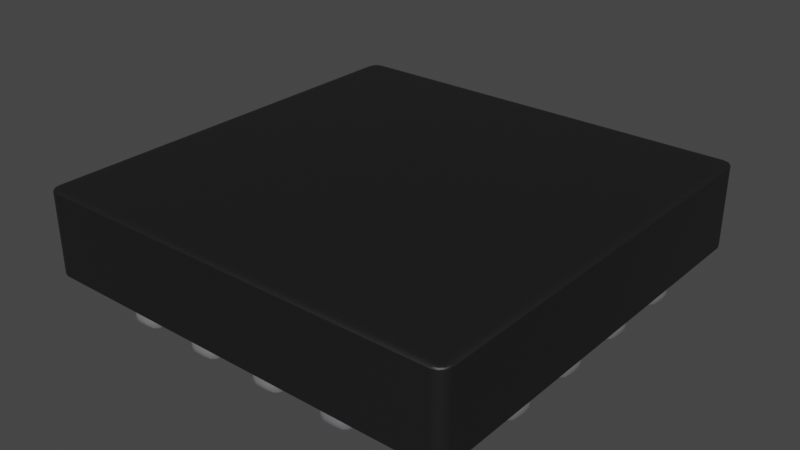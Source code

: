 # Source: UFQFPN-20_3x3mm_P0.5mm.blend  (saved by Blender 4.1.23; exported with 4.5.12 LTS)
import bpy
from mathutils import Matrix  # noqa: F401  (used for matrix-valued properties, if any)

bpy.ops.wm.read_factory_settings(use_empty=True)
scene = bpy.context.scene
scene.name = 'Scene'

# ---- collections
col_collection = bpy.data.collections.new('Collection'); scene.collection.children.link(col_collection)

# ---- materials (node trees are filled in below, after node groups)
mat_metal_pins = bpy.data.materials.new('metal_pins')
mat_metal_pins.use_transparent_shadow = False
mat_metal_pins.preview_render_type = 'CUBE'
mat_plastic_matte_black = bpy.data.materials.new('plastic_matte_black')
mat_plastic_matte_black.use_transparent_shadow = False
mat_plastic_matte_black.preview_render_type = 'CUBE'

# ---- node groups
ng_auto_smooth = bpy.data.node_groups.new('Auto Smooth', 'GeometryNodeTree')
_s = ng_auto_smooth.interface.new_socket(name='Geometry', in_out='OUTPUT', socket_type='NodeSocketGeometry')
_s = ng_auto_smooth.interface.new_socket(name='Geometry', in_out='INPUT', socket_type='NodeSocketGeometry')
_s = ng_auto_smooth.interface.new_socket(name='Angle', in_out='INPUT', socket_type='NodeSocketFloat')
_s.subtype = 'ANGLE'
_s.min_value = 0.0
_s.max_value = 3.142
ng_auto_smooth.is_modifier = True
_N = ng_auto_smooth.nodes; _L = ng_auto_smooth.links
n0 = _N.new('NodeGroupOutput'); n0.name = 'Group Output'; n0.location = (480, -100)
n1 = _N.new('NodeGroupInput'); n1.name = 'Group Input'; n1.location = (-420, -300)
n2 = _N.new('NodeGroupInput'); n2.name = 'Group Input.001'; n2.location = (-60, -100)
n3 = _N.new('GeometryNodeSetShadeSmooth'); n3.name = 'Set Shade Smooth'; n3.location = (120, -100)
n3.domain = 'EDGE'
n4 = _N.new('GeometryNodeSetShadeSmooth'); n4.name = 'Set Shade Smooth.001'; n4.location = (300, -100)
n5 = _N.new('GeometryNodeInputMeshEdgeAngle'); n5.name = 'Edge Angle'; n5.location = (-420, -220)
n6 = _N.new('GeometryNodeInputEdgeSmooth'); n6.name = 'Is Edge Smooth'; n6.location = (-60, -160)
n7 = _N.new('GeometryNodeInputShadeSmooth'); n7.name = 'Is Face Smooth'; n7.location = (-240, -340)
n8 = _N.new('FunctionNodeBooleanMath'); n8.name = 'Boolean Math'; n8.location = (-60, -220)
n9 = _N.new('FunctionNodeCompare'); n9.name = 'Compare'; n9.location = (-240, -180)
n9.operation = 'LESS_EQUAL'
_L.new(n5.outputs[0], n9.inputs[0])
_L.new(n4.outputs[0], n0.inputs[0])
_L.new(n1.outputs[1], n9.inputs[1])
_L.new(n9.outputs[0], n8.inputs[0])
_L.new(n7.outputs[0], n8.inputs[1])
_L.new(n2.outputs[0], n3.inputs[0])
_L.new(n6.outputs[0], n3.inputs[1])
_L.new(n3.outputs[0], n4.inputs[0])
_L.new(n8.outputs[0], n3.inputs[2])
n0.is_active_output = True

# ---- material node trees
mat_metal_pins.use_nodes = True; mat_metal_pins.node_tree.nodes.clear()
_N = mat_metal_pins.node_tree.nodes; _L = mat_metal_pins.node_tree.links
n0 = _N.new('ShaderNodeMapping'); n0.name = 'Mapping'; n0.location = (-1447, -91)
n0.inputs[3].default_value = (4.8, 1.2, 1.1)
n1 = _N.new('ShaderNodeBsdfPrincipled'); n1.name = 'Principled BSDF'; n1.location = (-560, 254)
n1.distribution = 'GGX'
n1.subsurface_method = 'BURLEY'
n1.inputs[1].default_value = 0.7818
n1.inputs[2].default_value = 0.2886
n1.inputs[3].default_value = 1.45
n1.inputs[13].default_value = 0.0
n1.inputs[27].default_value = (0.0, 0.0, 0.0, 1.0)
n1.inputs[28].default_value = 1.0
n2 = _N.new('ShaderNodeOutputMaterial'); n2.name = 'Material Output.002'; n2.location = (-205, 253)
n2.width = 213
n3 = _N.new('ShaderNodeTexNoise'); n3.name = 'Noise Texture.002'; n3.location = (-1228, -73)
n3.inputs[2].default_value = 0.1
n3.inputs[3].default_value = 7.0
n3.inputs[4].default_value = 0.6
n3.inputs[8].default_value = 0.4
n4 = _N.new('ShaderNodeTexCoord'); n4.name = 'Texture Coordinate'; n4.location = (-1636, -116)
n5 = _N.new('ShaderNodeMix'); n5.name = 'Mix.001'; n5.location = (-921, 45)
n5.data_type = 'RGBA'
n5.inputs[6].default_value = (0.9398, 0.9547, 1.0, 1.0)
n5.inputs[7].default_value = (0.13, 0.1259, 0.1359, 1.0)
n6 = _N.new('ShaderNodeBump'); n6.name = 'Bump.001'; n6.location = (-1001, -227)
n6.inputs[0].default_value = 0.05
n6.inputs[1].default_value = 0.01
n6.inputs[2].default_value = 1.0
_L.new(n1.outputs[0], n2.inputs[0])
_L.new(n3.outputs[0], n6.inputs[3])
_L.new(n0.outputs[0], n3.inputs[0])
_L.new(n3.outputs[0], n5.inputs[0])
_L.new(n4.outputs[3], n0.inputs[0])
_L.new(n5.outputs[2], n1.inputs[0])
_L.new(n6.outputs[0], n1.inputs[5])
n2.is_active_output = True
mat_plastic_matte_black.use_nodes = True; mat_plastic_matte_black.node_tree.nodes.clear()
_N = mat_plastic_matte_black.node_tree.nodes; _L = mat_plastic_matte_black.node_tree.links
n0 = _N.new('ShaderNodeOutputMaterial'); n0.name = 'Material Output'; n0.location = (463, 300)
n1 = _N.new('ShaderNodeBsdfPrincipled'); n1.name = 'Principled BSDF'; n1.location = (173, 300)
n1.distribution = 'GGX'
n1.subsurface_method = 'BURLEY'
n1.inputs[1].default_value = 0.06818
n1.inputs[2].default_value = 0.5182
n1.inputs[3].default_value = 1.45
n1.inputs[13].default_value = 0.6432
n1.inputs[20].default_value = 0.1027
n1.inputs[27].default_value = (0.0, 0.0, 0.0, 1.0)
n1.inputs[28].default_value = 1.0
n2 = _N.new('ShaderNodeTexCoord'); n2.name = 'Texture Coordinate'; n2.location = (-1001, 105)
n3 = _N.new('ShaderNodeBump'); n3.name = 'Bump'; n3.location = (-135, -86)
n3.inputs[0].default_value = 0.1
n3.inputs[1].default_value = 0.4
n3.inputs[2].default_value = 1.0
n4 = _N.new('ShaderNodeMapping'); n4.name = 'Mapping'; n4.location = (-755, 143)
n4.inputs[3].default_value = (2.0, 2.0, 2.0)
n5 = _N.new('ShaderNodeValToRGB'); n5.name = 'ColorRamp'; n5.location = (-147, 213)
while len(n5.color_ramp.elements) > 1: n5.color_ramp.elements.remove(n5.color_ramp.elements[-1])
n5.color_ramp.elements[0].position = 0.0; n5.color_ramp.elements[0].color = (0.005014, 0.005014, 0.005014, 1.0)
_e = n5.color_ramp.elements.new(0.9955); _e.color = (0.01269, 0.01269, 0.01269, 1.0)
n6 = _N.new('ShaderNodeTexNoise'); n6.name = 'Noise Texture'; n6.location = (-455, 203)
n6.inputs[2].default_value = 200.0
n6.inputs[3].default_value = 5.6
n6.inputs[4].default_value = 0.5208
_L.new(n1.outputs[0], n0.inputs[0])
_L.new(n6.outputs[0], n5.inputs[0])
_L.new(n5.outputs[0], n1.inputs[0])
_L.new(n2.outputs[2], n4.inputs[0])
_L.new(n4.outputs[0], n6.inputs[0])
_L.new(n6.outputs[0], n3.inputs[3])
_L.new(n3.outputs[0], n1.inputs[5])
n0.is_active_output = True

# ---- world
world_world = bpy.data.worlds.new('World'); scene.world = world_world
world_world.use_nodes = True; world_world.node_tree.nodes.clear()
_N = world_world.node_tree.nodes; _L = world_world.node_tree.links
n0 = _N.new('ShaderNodeOutputWorld'); n0.name = 'World Output'; n0.location = (300, 300)
n1 = _N.new('ShaderNodeBackground'); n1.name = 'Background'; n1.location = (10, 300)
n1.inputs[0].default_value = (0.05088, 0.05088, 0.05088, 1.0)
_L.new(n1.outputs[0], n0.inputs[0])
n0.is_active_output = True
world_world.color = (0.05088, 0.05088, 0.05088)
world_world.use_sun_shadow = False
world_world.sun_shadow_jitter_overblur = 0.0

# ---- meshes
me_shape_9_indexedfaceset_002 = bpy.data.meshes.new('SHAPE_9_IndexedFaceSet.002')
me_shape_9_indexedfaceset_002.from_pydata([(2.965, 0.9154, 0.2056), (2.965, 2.097, 0.2056), (2.965, 2.097, -0.03063), (1.784, 2.097, -0.03063), (1.784, 0.9154, -0.03063), (2.965, 0.9154, -0.03063), (1.784, 0.9154, 0.2056), (1.784, 2.097, 0.2056), (1.93, 1.95, -0.03063), (1.93, 2.058, -0.07), (1.823, 2.058, -0.07), (1.823, 1.95, -0.07), (1.93, 1.95, -0.07), (1.823, 1.95, -0.03063), (1.823, 2.058, -0.03063), (1.93, 2.058, -0.03063), (1.95, 1.757, -0.07), (1.95, 1.845, -0.07), (1.95, 1.845, -0.03063), (1.795, 1.757, -0.07), (1.795, 1.757, -0.03063), (1.795, 1.845, -0.07), (1.795, 1.845, -0.03063), (1.95, 1.757, -0.03063), (1.795, 1.56, -0.07), (1.795, 1.56, -0.03063), (1.795, 1.648, -0.07), (1.795, 1.648, -0.03063), (1.95, 1.56, -0.07), (1.95, 1.56, -0.03063), (1.95, 1.648, -0.07), (1.95, 1.648, -0.03063), (1.795, 1.452, -0.03063), (1.95, 1.452, -0.07), (1.95, 1.452, -0.03063), (1.795, 1.363, -0.03063), (1.95, 1.363, -0.03063), (1.795, 1.452, -0.07), (1.795, 1.363, -0.07), (1.95, 1.363, -0.07), (1.795, 1.255, -0.07), (1.95, 1.167, -0.07), (1.95, 1.167, -0.03063), (1.95, 1.255, -0.03063), (1.795, 1.167, -0.03063), (1.795, 1.167, -0.07), (1.95, 1.255, -0.07), (1.795, 1.255, -0.03063), (1.823, 0.9544, -0.07), (1.823, 0.9544, -0.03063), (1.823, 1.061, -0.07), (1.93, 1.061, -0.07), (1.93, 1.061, -0.03063), (1.93, 0.9544, -0.07), (1.823, 1.061, -0.03063), (1.93, 0.9544, -0.03063), (2.035, 0.9264, -0.03063), (2.123, 0.9264, -0.07), (2.123, 1.082, -0.03063), (2.123, 0.9264, -0.03063), (2.035, 1.082, -0.03063), (2.035, 0.9264, -0.07), (2.035, 1.082, -0.07), (2.123, 1.082, -0.07), (2.232, 0.9264, -0.07), (2.232, 0.9264, -0.03063), (2.32, 1.082, -0.07), (2.32, 1.082, -0.03063), (2.32, 0.9264, -0.07), (2.232, 1.082, -0.07), (2.232, 1.082, -0.03063), (2.32, 0.9264, -0.03063), (2.429, 1.082, -0.03063), (2.517, 1.082, -0.07), (2.429, 0.9264, -0.07), (2.517, 0.9264, -0.07), (2.429, 0.9264, -0.03063), (2.517, 0.9264, -0.03063), (2.429, 1.082, -0.07), (2.517, 1.082, -0.03063), (2.626, 1.082, -0.07), (2.626, 1.082, -0.03063), (2.714, 1.082, -0.07), (2.714, 1.082, -0.03063), (2.626, 0.9264, -0.07), (2.714, 0.9264, -0.07), (2.626, 0.9264, -0.03063), (2.714, 0.9264, -0.03063), (2.819, 0.9544, -0.07), (2.819, 1.061, -0.03063), (2.926, 1.061, -0.07), (2.926, 0.9544, -0.07), (2.926, 0.9544, -0.03063), (2.926, 1.061, -0.03063), (2.819, 1.061, -0.07), (2.819, 0.9544, -0.03063), (2.954, 1.255, -0.07), (2.954, 1.167, -0.03063), (2.799, 1.255, -0.07), (2.799, 1.167, -0.07), (2.954, 1.167, -0.07), (2.799, 1.167, -0.03063), (2.799, 1.255, -0.03063), (2.954, 1.255, -0.03063), (2.954, 1.363, -0.03063), (2.954, 1.452, -0.07), (2.799, 1.363, -0.07), (2.954, 1.363, -0.07), (2.799, 1.452, -0.03063), (2.954, 1.452, -0.03063), (2.799, 1.452, -0.07), (2.799, 1.363, -0.03063), (2.799, 1.56, -0.07), (2.799, 1.56, -0.03063), (2.799, 1.648, -0.07), (2.799, 1.648, -0.03063), (2.954, 1.648, -0.03063), (2.954, 1.56, -0.07), (2.954, 1.56, -0.03063), (2.954, 1.648, -0.07), (2.799, 1.757, -0.07), (2.954, 1.757, -0.03063), (2.954, 1.845, -0.03063), (2.799, 1.845, -0.07), (2.954, 1.757, -0.07), (2.954, 1.845, -0.07), (2.799, 1.757, -0.03063), (2.799, 1.845, -0.03063), (2.819, 1.95, -0.03063), (2.926, 1.95, -0.03063), (2.926, 2.058, -0.03063), (2.819, 1.95, -0.07), (2.926, 1.95, -0.07), (2.819, 2.058, -0.07), (2.926, 2.058, -0.07), (2.819, 2.058, -0.03063), (2.626, 1.93, -0.07), (2.626, 2.085, -0.07), (2.626, 2.085, -0.03063), (2.714, 1.93, -0.07), (2.714, 2.085, -0.07), (2.626, 1.93, -0.03063), (2.714, 1.93, -0.03063), (2.714, 2.085, -0.03063), (2.517, 1.93, -0.07), (2.517, 1.93, -0.03063), (2.429, 2.085, -0.07), (2.517, 2.085, -0.07), (2.429, 2.085, -0.03063), (2.517, 2.085, -0.03063), (2.429, 1.93, -0.07), (2.429, 1.93, -0.03063), (2.232, 2.085, -0.07), (2.32, 1.93, -0.07), (2.32, 1.93, -0.03063), (2.32, 2.085, -0.07), (2.232, 1.93, -0.07), (2.32, 2.085, -0.03063), (2.232, 1.93, -0.03063), (2.232, 2.085, -0.03063), (2.035, 2.085, -0.07), (2.123, 2.085, -0.07), (2.123, 2.085, -0.03063), (2.035, 1.93, -0.07), (2.123, 1.93, -0.07), (2.035, 1.93, -0.03063), (2.035, 2.085, -0.03063), (2.123, 1.93, -0.03063), (2.107, 1.774, -0.07), (2.642, 1.774, -0.07), (2.107, 1.238, -0.07), (2.642, 1.238, -0.07), (2.642, 1.774, -0.03063), (2.107, 1.238, -0.03063), (2.107, 1.774, -0.03063), (2.642, 1.238, -0.03063)], [], [(8, 11, 12), (8, 13, 11), (5, 6, 4), (5, 0, 6), (2, 0, 5), (2, 1, 0), (3, 1, 2), (3, 7, 1), (4, 7, 3), (4, 6, 7), (2, 5, 4), (2, 4, 3), (1, 6, 0), (1, 7, 6), (13, 10, 11), (13, 14, 10), (8, 12, 9), (8, 9, 15), (15, 9, 10), (15, 10, 14), (9, 11, 10), (9, 12, 11), (15, 14, 13), (15, 13, 8), (20, 21, 19), (20, 22, 21), (23, 16, 17), (23, 17, 18), (23, 19, 16), (23, 20, 19), (18, 17, 21), (18, 21, 22), (17, 19, 21), (17, 16, 19), (18, 22, 20), (18, 20, 23), (25, 26, 24), (25, 27, 26), (29, 28, 30), (29, 30, 31), (29, 24, 28), (29, 25, 24), (31, 30, 26), (31, 26, 27), (30, 24, 26), (30, 28, 24), (31, 27, 25), (31, 25, 29), (35, 37, 38), (35, 32, 37), (36, 39, 33), (36, 33, 34), (36, 38, 39), (36, 35, 38), (34, 33, 37), (34, 37, 32), (33, 38, 37), (33, 39, 38), (34, 32, 35), (34, 35, 36), (44, 40, 45), (44, 47, 40), (42, 41, 46), (42, 46, 43), (42, 45, 41), (42, 44, 45), (43, 46, 40), (43, 40, 47), (46, 45, 40), (46, 41, 45), (43, 47, 44), (43, 44, 42), (49, 50, 48), (49, 54, 50), (55, 53, 51), (55, 51, 52), (55, 48, 53), (55, 49, 48), (52, 51, 50), (52, 50, 54), (51, 48, 50), (51, 53, 48), (52, 54, 49), (52, 49, 55), (56, 62, 61), (56, 60, 62), (59, 57, 63), (59, 63, 58), (59, 61, 57), (59, 56, 61), (58, 63, 62), (58, 62, 60), (63, 61, 62), (63, 57, 61), (58, 60, 56), (58, 56, 59), (65, 69, 64), (65, 70, 69), (71, 68, 66), (71, 66, 67), (71, 64, 68), (71, 65, 64), (67, 66, 69), (67, 69, 70), (66, 64, 69), (66, 68, 64), (67, 70, 65), (67, 65, 71), (76, 78, 74), (76, 72, 78), (77, 75, 73), (77, 73, 79), (77, 74, 75), (77, 76, 74), (79, 73, 78), (79, 78, 72), (73, 74, 78), (73, 75, 74), (79, 72, 76), (79, 76, 77), (86, 80, 84), (86, 81, 80), (87, 85, 82), (87, 82, 83), (87, 84, 85), (87, 86, 84), (83, 82, 80), (83, 80, 81), (82, 84, 80), (82, 85, 84), (83, 81, 86), (83, 86, 87), (95, 94, 88), (95, 89, 94), (92, 91, 90), (92, 90, 93), (92, 88, 91), (92, 95, 88), (93, 90, 94), (93, 94, 89), (90, 88, 94), (90, 91, 88), (93, 89, 95), (93, 95, 92), (101, 98, 99), (101, 102, 98), (97, 100, 96), (97, 96, 103), (97, 99, 100), (97, 101, 99), (103, 96, 98), (103, 98, 102), (96, 99, 98), (96, 100, 99), (103, 102, 101), (103, 101, 97), (111, 110, 106), (111, 108, 110), (104, 107, 105), (104, 105, 109), (104, 106, 107), (104, 111, 106), (109, 105, 110), (109, 110, 108), (105, 106, 110), (105, 107, 106), (109, 108, 111), (109, 111, 104), (113, 114, 112), (113, 115, 114), (118, 117, 119), (118, 119, 116), (118, 112, 117), (118, 113, 112), (116, 119, 114), (116, 114, 115), (119, 112, 114), (119, 117, 112), (116, 115, 113), (116, 113, 118), (126, 123, 120), (126, 127, 123), (121, 124, 125), (121, 125, 122), (121, 120, 124), (121, 126, 120), (122, 125, 123), (122, 123, 127), (125, 120, 123), (125, 124, 120), (122, 127, 126), (122, 126, 121), (128, 133, 131), (128, 135, 133), (129, 132, 134), (129, 134, 130), (129, 131, 132), (129, 128, 131), (130, 134, 133), (130, 133, 135), (134, 131, 133), (134, 132, 131), (130, 135, 128), (130, 128, 129), (141, 137, 136), (141, 138, 137), (142, 139, 140), (142, 140, 143), (142, 136, 139), (142, 141, 136), (143, 140, 137), (143, 137, 138), (140, 136, 137), (140, 139, 136), (143, 138, 141), (143, 141, 142), (151, 146, 150), (151, 148, 146), (145, 144, 147), (145, 147, 149), (145, 150, 144), (145, 151, 150), (149, 147, 146), (149, 146, 148), (147, 150, 146), (147, 144, 150), (149, 148, 151), (149, 151, 145), (158, 152, 156), (158, 159, 152), (154, 153, 155), (154, 155, 157), (154, 156, 153), (154, 158, 156), (157, 155, 152), (157, 152, 159), (155, 156, 152), (155, 153, 156), (157, 159, 158), (157, 158, 154), (165, 160, 163), (165, 166, 160), (167, 164, 161), (167, 161, 162), (167, 163, 164), (167, 165, 163), (162, 161, 160), (162, 160, 166), (161, 163, 160), (161, 164, 163), (162, 166, 165), (162, 165, 167), (173, 168, 170), (173, 174, 168), (175, 171, 169), (175, 169, 172), (175, 170, 171), (175, 173, 170), (172, 169, 168), (172, 168, 174), (169, 170, 168), (169, 171, 170), (172, 174, 173), (172, 173, 175)])
me_shape_9_indexedfaceset_002.polygons.foreach_set('use_smooth', [True] * 264)
me_shape_9_indexedfaceset_002.polygons.foreach_set('material_index', [0, 0, 1, 1, 1, 1, 1, 1, 1, 1, 1, 1, 1, 1, 0, 0, 0, 0, 0, 0, 0, 0, 0, 0, 0, 0, 0, 0, 0, 0, 0, 0, 0, 0, 0, 0, 0, 0, 0, 0, 0, 0, 0, 0, 0, 0, 0, 0, 0, 0, 0, 0, 0, 0, 0, 0, 0, 0, 0, 0, 0, 0, 0, 0, 0, 0, 0, 0, 0, 0, 0, 0, 0, 0, 0, 0, 0, 0, 0, 0, 0, 0, 0, 0, 0, 0, 0, 0, 0, 0, 0, 0, 0, 0, 0, 0, 0, 0, 0, 0, 0, 0, 0, 0, 0, 0, 0, 0, 0, 0, 0, 0, 0, 0, 0, 0, 0, 0, 0, 0, 0, 0, 0, 0, 0, 0, 0, 0, 0, 0, 0, 0, 0, 0, 0, 0, 0, 0, 0, 0, 0, 0, 0, 0, 0, 0, 0, 0, 0, 0, 0, 0, 0, 0, 0, 0, 0, 0, 0, 0, 0, 0, 0, 0, 0, 0, 0, 0, 0, 0, 0, 0, 0, 0, 0, 0, 0, 0, 0, 0, 0, 0, 0, 0, 0, 0, 0, 0, 0, 0, 0, 0, 0, 0, 0, 0, 0, 0, 0, 0, 0, 0, 0, 0, 0, 0, 0, 0, 0, 0, 0, 0, 0, 0, 0, 0, 0, 0, 0, 0, 0, 0, 0, 0, 0, 0, 0, 0, 0, 0, 0, 0, 0, 0, 0, 0, 0, 0, 0, 0, 0, 0, 0, 0, 0, 0, 0, 0, 0, 0, 0, 0, 0, 0, 0, 0, 0, 0, 0, 0, 0, 0, 0, 0])
_uv = me_shape_9_indexedfaceset_002.uv_layers.new(name='UVMap')
_uv.uv.foreach_set('vector', [1.0, 1.0, 0.0, 0.0, 1.0, 0.0, 1.0, 1.0, 0.0, 1.0, 0.0, 0.0, 1.0, 0.0, 0.0, 1.0, 0.0, 0.0, 1.0, 0.0, 1.0, 1.0, 0.0, 1.0, 1.0, 0.0, 0.0, 1.0, 0.0, 0.0, 1.0, 0.0, 1.0, 1.0, 0.0, 1.0, 0.0, 0.0, 1.0, 1.0, 1.0, 0.0, 0.0, 0.0, 0.0, 1.0, 1.0, 1.0, 0.0, 0.0, 1.0, 1.0, 1.0, 0.0, 0.0, 0.0, 0.0, 1.0, 1.0, 1.0, 1.0, 1.0, 1.0, 0.0, 0.0, 0.0, 1.0, 1.0, 0.0, 0.0, 0.0, 1.0, 1.0, 1.0, 0.0, 0.0, 1.0, 0.0, 1.0, 1.0, 0.0, 1.0, 0.0, 0.0, 0.0, 1.0, 1.0, 0.0, 0.0, 0.0, 0.0, 1.0, 1.0, 1.0, 1.0, 0.0, 0.0, 1.0, 0.0, 0.0, 1.0, 0.0, 0.0, 1.0, 1.0, 0.0, 1.0, 1.0, 1.0, 1.0, 1.0, 0.0, 0.0, 0.0, 1.0, 1.0, 0.0, 0.0, 0.0, 1.0, 1.0, 1.0, 0.0, 0.0, 0.0, 1.0, 1.0, 1.0, 1.0, 0.0, 0.0, 0.0, 1.0, 1.0, 0.0, 1.0, 0.0, 0.0, 1.0, 1.0, 0.0, 0.0, 1.0, 0.0, 0.0, 1.0, 1.0, 0.0, 0.0, 0.0, 0.0, 1.0, 1.0, 1.0, 1.0, 0.0, 0.0, 1.0, 0.0, 0.0, 1.0, 0.0, 0.0, 1.0, 1.0, 0.0, 1.0, 1.0, 1.0, 1.0, 0.0, 0.0, 1.0, 0.0, 1.0, 1.0, 0.0, 1.0, 0.0, 0.0, 1.0, 1.0, 1.0, 0.0, 0.0, 0.0, 1.0, 1.0, 0.0, 0.0, 0.0, 1.0, 1.0, 1.0, 0.0, 0.0, 0.0, 1.0, 1.0, 1.0, 1.0, 0.0, 0.0, 0.0, 1.0, 1.0, 0.0, 1.0, 0.0, 0.0, 1.0, 1.0, 0.0, 0.0, 1.0, 0.0, 0.0, 1.0, 1.0, 0.0, 0.0, 0.0, 0.0, 1.0, 1.0, 1.0, 1.0, 0.0, 0.0, 1.0, 0.0, 0.0, 1.0, 0.0, 0.0, 1.0, 1.0, 0.0, 1.0, 1.0, 1.0, 1.0, 0.0, 0.0, 1.0, 0.0, 1.0, 1.0, 0.0, 1.0, 0.0, 0.0, 1.0, 1.0, 1.0, 0.0, 0.0, 0.0, 1.0, 1.0, 0.0, 0.0, 0.0, 1.0, 1.0, 1.0, 0.0, 0.0, 0.0, 1.0, 1.0, 1.0, 1.0, 0.0, 0.0, 0.0, 1.0, 1.0, 0.0, 1.0, 0.0, 0.0, 1.0, 1.0, 0.0, 0.0, 1.0, 0.0, 0.0, 1.0, 1.0, 0.0, 0.0, 0.0, 0.0, 1.0, 1.0, 1.0, 1.0, 0.0, 0.0, 1.0, 0.0, 0.0, 1.0, 0.0, 0.0, 1.0, 1.0, 0.0, 1.0, 1.0, 1.0, 1.0, 0.0, 0.0, 1.0, 0.0, 1.0, 1.0, 0.0, 1.0, 0.0, 0.0, 1.0, 1.0, 1.0, 0.0, 0.0, 0.0, 1.0, 1.0, 0.0, 0.0, 0.0, 1.0, 1.0, 1.0, 0.0, 0.0, 0.0, 1.0, 1.0, 1.0, 1.0, 0.0, 0.0, 0.0, 1.0, 1.0, 0.0, 1.0, 0.0, 0.0, 1.0, 1.0, 0.0, 0.0, 1.0, 0.0, 0.0, 1.0, 1.0, 0.0, 0.0, 0.0, 0.0, 1.0, 1.0, 1.0, 1.0, 0.0, 0.0, 1.0, 0.0, 0.0, 1.0, 0.0, 0.0, 1.0, 1.0, 0.0, 1.0, 1.0, 1.0, 1.0, 0.0, 0.0, 1.0, 0.0, 1.0, 1.0, 0.0, 1.0, 0.0, 0.0, 1.0, 1.0, 1.0, 0.0, 0.0, 0.0, 1.0, 1.0, 0.0, 0.0, 0.0, 1.0, 1.0, 1.0, 0.0, 0.0, 0.0, 1.0, 1.0, 1.0, 1.0, 0.0, 0.0, 0.0, 1.0, 1.0, 0.0, 1.0, 0.0, 0.0, 1.0, 1.0, 0.0, 0.0, 1.0, 0.0, 0.0, 1.0, 1.0, 0.0, 0.0, 0.0, 0.0, 1.0, 1.0, 1.0, 1.0, 0.0, 0.0, 1.0, 0.0, 0.0, 1.0, 0.0, 0.0, 1.0, 1.0, 0.0, 1.0, 1.0, 1.0, 1.0, 0.0, 0.0, 1.0, 0.0, 1.0, 1.0, 0.0, 1.0, 0.0, 0.0, 1.0, 1.0, 1.0, 0.0, 0.0, 0.0, 1.0, 1.0, 0.0, 0.0, 0.0, 1.0, 1.0, 1.0, 0.0, 0.0, 0.0, 1.0, 1.0, 1.0, 1.0, 0.0, 0.0, 0.0, 1.0, 1.0, 0.0, 1.0, 0.0, 0.0, 1.0, 1.0, 0.0, 0.0, 1.0, 0.0, 0.0, 1.0, 1.0, 0.0, 0.0, 0.0, 0.0, 1.0, 1.0, 1.0, 1.0, 0.0, 0.0, 1.0, 0.0, 0.0, 1.0, 0.0, 0.0, 1.0, 1.0, 0.0, 1.0, 1.0, 1.0, 1.0, 0.0, 0.0, 1.0, 0.0, 1.0, 1.0, 0.0, 1.0, 0.0, 0.0, 1.0, 1.0, 1.0, 0.0, 0.0, 0.0, 1.0, 1.0, 0.0, 0.0, 0.0, 1.0, 1.0, 1.0, 0.0, 0.0, 1.0, 0.0, 1.0, 1.0, 0.0, 1.0, 0.0, 0.0, 1.0, 1.0, 1.0, 0.0, 0.0, 0.0, 1.0, 1.0, 0.0, 0.0, 0.0, 1.0, 0.0, 1.0, 1.0, 0.0, 0.0, 0.0, 0.0, 1.0, 1.0, 1.0, 1.0, 0.0, 0.0, 1.0, 0.0, 0.0, 1.0, 0.0, 0.0, 1.0, 1.0, 0.0, 1.0, 1.0, 1.0, 1.0, 0.0, 0.0, 1.0, 0.0, 1.0, 1.0, 0.0, 1.0, 0.0, 0.0, 1.0, 1.0, 1.0, 0.0, 0.0, 0.0, 1.0, 1.0, 0.0, 0.0, 0.0, 1.0, 1.0, 1.0, 0.0, 0.0, 1.0, 0.0, 1.0, 1.0, 0.0, 1.0, 0.0, 0.0, 1.0, 1.0, 1.0, 0.0, 0.0, 0.0, 1.0, 1.0, 0.0, 0.0, 0.0, 1.0, 0.0, 1.0, 1.0, 0.0, 0.0, 0.0, 0.0, 1.0, 1.0, 1.0, 1.0, 0.0, 0.0, 1.0, 0.0, 0.0, 1.0, 0.0, 0.0, 1.0, 1.0, 0.0, 1.0, 1.0, 1.0, 1.0, 0.0, 0.0, 1.0, 0.0, 1.0, 1.0, 0.0, 1.0, 0.0, 0.0, 1.0, 1.0, 1.0, 0.0, 0.0, 0.0, 1.0, 1.0, 0.0, 0.0, 0.0, 1.0, 1.0, 1.0, 0.0, 0.0, 1.0, 0.0, 1.0, 1.0, 0.0, 1.0, 0.0, 0.0, 1.0, 1.0, 1.0, 0.0, 0.0, 0.0, 1.0, 1.0, 0.0, 0.0, 0.0, 1.0, 0.0, 1.0, 1.0, 0.0, 0.0, 0.0, 0.0, 1.0, 1.0, 1.0, 1.0, 0.0, 0.0, 1.0, 0.0, 0.0, 1.0, 0.0, 0.0, 1.0, 1.0, 0.0, 1.0, 1.0, 1.0, 1.0, 0.0, 0.0, 1.0, 0.0, 1.0, 1.0, 0.0, 1.0, 0.0, 0.0, 1.0, 1.0, 1.0, 0.0, 0.0, 0.0, 1.0, 1.0, 0.0, 0.0, 0.0, 1.0, 1.0, 1.0, 0.0, 0.0, 1.0, 0.0, 1.0, 1.0, 0.0, 1.0, 0.0, 0.0, 1.0, 1.0, 1.0, 0.0, 0.0, 0.0, 1.0, 1.0, 0.0, 0.0, 0.0, 1.0, 0.0, 1.0, 1.0, 0.0, 0.0, 0.0, 0.0, 1.0, 1.0, 1.0, 1.0, 0.0, 0.0, 1.0, 0.0, 0.0, 1.0, 0.0, 0.0, 1.0, 1.0, 0.0, 1.0, 1.0, 1.0, 1.0, 0.0, 0.0, 1.0, 0.0, 1.0, 1.0, 0.0, 1.0, 0.0, 0.0, 1.0, 1.0, 1.0, 0.0, 0.0, 0.0, 1.0, 1.0, 0.0, 0.0, 0.0, 1.0, 1.0, 1.0, 0.0, 0.0, 0.0, 1.0, 1.0, 1.0, 1.0, 0.0, 0.0, 0.0, 1.0, 1.0, 0.0, 1.0, 0.0, 0.0, 1.0, 1.0, 0.0, 0.0, 1.0, 0.0, 0.0, 1.0, 1.0, 0.0, 0.0, 0.0, 0.0, 1.0, 1.0, 1.0, 1.0, 0.0, 0.0, 1.0, 0.0, 0.0, 1.0, 0.0, 0.0, 1.0, 1.0, 0.0, 1.0, 1.0, 1.0, 1.0, 0.0, 0.0, 1.0, 0.0, 1.0, 1.0, 0.0, 1.0, 0.0, 0.0, 1.0, 1.0, 1.0, 0.0, 0.0, 0.0, 1.0, 1.0, 0.0, 0.0, 0.0, 1.0, 1.0, 1.0, 0.0, 0.0, 0.0, 1.0, 1.0, 1.0, 1.0, 0.0, 0.0, 0.0, 1.0, 1.0, 0.0, 1.0, 0.0, 0.0, 1.0, 1.0, 0.0, 0.0, 1.0, 0.0, 0.0, 1.0, 1.0, 0.0, 0.0, 0.0, 0.0, 1.0, 1.0, 1.0, 1.0, 0.0, 0.0, 1.0, 0.0, 0.0, 1.0, 0.0, 0.0, 1.0, 1.0, 0.0, 1.0, 1.0, 1.0, 1.0, 0.0, 0.0, 1.0, 0.0, 1.0, 1.0, 0.0, 1.0, 0.0, 0.0, 1.0, 1.0, 1.0, 0.0, 0.0, 0.0, 1.0, 1.0, 0.0, 0.0, 0.0, 1.0, 1.0, 1.0, 0.0, 0.0, 0.0, 1.0, 1.0, 1.0, 1.0, 0.0, 0.0, 0.0, 1.0, 1.0, 0.0, 1.0, 0.0, 0.0, 1.0, 1.0, 0.0, 0.0, 1.0, 0.0, 0.0, 1.0, 1.0, 0.0, 0.0, 0.0, 0.0, 1.0, 1.0, 1.0, 1.0, 0.0, 0.0, 1.0, 0.0, 0.0, 1.0, 0.0, 0.0, 1.0, 1.0, 0.0, 1.0, 1.0, 1.0, 1.0, 0.0, 0.0, 1.0, 0.0, 1.0, 1.0, 0.0, 1.0, 0.0, 0.0, 1.0, 1.0, 1.0, 0.0, 0.0, 0.0, 1.0, 1.0, 0.0, 0.0, 0.0, 1.0, 1.0, 1.0, 0.0, 0.0, 0.0, 1.0, 1.0, 1.0, 1.0, 0.0, 0.0, 0.0, 1.0, 1.0, 0.0, 1.0, 0.0, 0.0, 1.0, 1.0, 0.0, 0.0, 1.0, 0.0, 0.0, 1.0, 1.0, 0.0, 0.0, 0.0, 0.0, 1.0, 1.0, 1.0, 1.0, 0.0, 0.0, 1.0, 0.0, 0.0, 1.0, 0.0, 0.0, 1.0, 1.0, 0.0, 1.0, 1.0, 1.0, 1.0, 0.0, 0.0, 1.0, 0.0, 1.0, 1.0, 0.0, 1.0, 0.0, 0.0, 1.0, 1.0, 1.0, 0.0, 0.0, 0.0, 1.0, 1.0, 0.0, 0.0, 0.0, 1.0, 1.0, 1.0, 0.0, 0.0, 0.0, 1.0, 1.0, 1.0, 1.0, 0.0, 0.0, 0.0, 1.0, 1.0, 0.0, 1.0, 0.0, 0.0, 1.0, 1.0, 0.0, 0.0, 1.0, 0.0, 0.0, 1.0, 1.0, 0.0, 0.0, 0.0, 0.0, 1.0, 1.0, 1.0, 1.0, 0.0, 0.0, 1.0, 0.0, 0.0, 1.0, 0.0, 0.0, 1.0, 1.0, 0.0, 1.0, 1.0, 1.0, 1.0, 0.0, 0.0, 1.0, 0.0, 1.0, 1.0, 0.0, 1.0, 0.0, 0.0, 1.0, 1.0, 1.0, 0.0, 0.0, 0.0, 1.0, 1.0, 0.0, 0.0, 0.0, 1.0, 1.0, 1.0, 0.0, 0.0, 0.0, 1.0, 1.0, 1.0, 1.0, 0.0, 0.0, 0.0, 1.0, 1.0, 0.0, 1.0, 0.0, 0.0, 1.0, 1.0, 0.0, 0.0, 1.0, 0.0, 0.0, 1.0, 1.0, 0.0, 0.0, 0.0, 0.0, 1.0, 1.0, 1.0, 1.0, 0.0, 0.0, 1.0, 0.0, 0.0, 1.0, 0.0, 0.0, 1.0, 1.0, 0.0, 1.0, 1.0, 1.0, 1.0, 0.0, 0.0, 1.0, 0.0, 1.0, 1.0, 0.0, 1.0, 0.0, 0.0, 1.0, 1.0, 1.0, 0.0, 0.0, 0.0, 1.0, 1.0, 0.0, 0.0, 0.0, 1.0, 1.0, 1.0, 0.0, 0.0, 1.0, 0.0, 1.0, 1.0, 0.0, 1.0, 0.0, 0.0, 1.0, 1.0, 1.0, 0.0, 0.0, 0.0, 1.0, 1.0, 0.0, 0.0, 0.0, 1.0, 0.0, 1.0, 1.0, 0.0, 0.0, 0.0, 0.0, 1.0, 1.0, 1.0, 1.0, 0.0, 0.0, 1.0, 0.0, 0.0, 1.0, 0.0, 0.0, 1.0, 1.0, 0.0, 1.0, 1.0, 1.0, 1.0, 0.0, 0.0, 1.0, 0.0, 1.0, 1.0, 0.0, 1.0, 0.0, 0.0, 1.0, 1.0, 1.0, 0.0, 0.0, 0.0, 1.0, 1.0, 0.0, 0.0, 0.0, 1.0, 1.0, 1.0, 0.0, 0.0, 1.0, 0.0, 1.0, 1.0, 0.0, 1.0, 0.0, 0.0, 1.0, 1.0, 1.0, 0.0, 0.0, 0.0, 1.0, 1.0, 0.0, 0.0, 0.0, 1.0, 0.0, 1.0, 1.0, 0.0, 0.0, 0.0, 0.0, 1.0, 1.0, 1.0, 1.0, 0.0, 0.0, 1.0, 0.0, 0.0, 1.0, 0.0, 0.0, 1.0, 1.0, 0.0, 1.0, 1.0, 1.0, 1.0, 0.0, 0.0, 1.0, 0.0, 1.0, 1.0, 0.0, 1.0, 0.0, 0.0, 1.0, 1.0, 1.0, 0.0, 0.0, 0.0, 1.0, 1.0, 0.0, 0.0, 0.0, 1.0, 1.0, 1.0, 0.0, 0.0, 1.0, 0.0, 1.0, 1.0, 0.0, 1.0, 0.0, 0.0, 1.0, 1.0, 1.0, 0.0, 0.0, 0.0, 1.0, 1.0, 0.0, 0.0, 0.0, 1.0, 0.0, 1.0, 1.0, 0.0, 0.0, 0.0, 0.0, 1.0, 1.0, 1.0, 1.0, 0.0, 0.0, 1.0, 0.0, 0.0, 1.0, 0.0, 0.0, 1.0, 1.0, 0.0, 1.0, 1.0, 1.0, 1.0, 0.0, 0.0, 1.0, 0.0, 1.0, 1.0, 0.0, 1.0, 0.0, 0.0, 1.0, 1.0, 1.0, 0.0, 0.0, 0.0, 1.0, 1.0, 0.0, 0.0, 0.0, 1.0, 1.0, 1.0, 0.0, 0.0, 1.0, 0.0, 1.0, 1.0, 0.0, 1.0, 0.0, 0.0, 1.0, 1.0, 1.0, 0.0, 0.0, 0.0, 1.0, 1.0, 0.0, 0.0, 0.0, 1.0, 0.0, 1.0, 1.0, 0.0, 0.0, 0.0, 0.0, 1.0, 1.0, 1.0, 1.0, 0.0, 0.0, 1.0, 0.0, 0.0, 1.0, 0.0, 0.0, 1.0, 1.0, 0.0, 1.0, 1.0, 1.0, 1.0, 0.0, 0.0, 1.0, 0.0, 1.0, 1.0, 0.0, 1.0, 0.0, 0.0, 1.0, 1.0, 1.0, 0.0, 0.0, 0.0, 1.0, 1.0, 0.0, 0.0, 0.0, 1.0, 1.0, 1.0, 0.0, 0.0, 0.0, 1.0, 1.0, 1.0, 1.0, 0.0, 0.0, 0.0, 1.0, 1.0, 0.0, 1.0, 0.0, 0.0, 1.0, 1.0, 0.0, 0.0, 1.0, 0.0])
me_shape_9_indexedfaceset_002.materials.append(mat_metal_pins)
me_shape_9_indexedfaceset_002.materials.append(mat_plastic_matte_black)
me_shape_9_indexedfaceset_002.update()

# ---- objects
ob_shape_9_indexedfaceset = bpy.data.objects.new('SHAPE_9_IndexedFaceSet', me_shape_9_indexedfaceset_002)

# ---- transforms, parenting, visibility, modifiers, constraints
ob_shape_9_indexedfaceset.location = (-6.032, -3.825, 0.1778)
ob_shape_9_indexedfaceset.scale = (2.54, 2.54, 2.54)
_m = ob_shape_9_indexedfaceset.modifiers.new('Bevel', 'BEVEL')
_m.segments = 3
_m = ob_shape_9_indexedfaceset.modifiers.new('Auto Smooth', 'NODES')
_m.node_group = ng_auto_smooth
_gi = [s.identifier for s in ng_auto_smooth.interface.items_tree if s.item_type == 'SOCKET' and s.in_out == 'INPUT']
_m[_gi[1]] = 0.5236  # Angle

# ---- collection membership
col_collection.objects.link(ob_shape_9_indexedfaceset)

# ---- scene / render settings (as saved in the file)
scene.frame_start = 1; scene.frame_end = 250; scene.frame_set(1)
scene.render.engine = 'BLENDER_EEVEE_NEXT'
scene.cycles.sampling_pattern = 'TABULATED_SOBOL'
scene.cycles.use_light_tree = False
scene.eevee.ray_tracing_options.trace_max_roughness = 0.0
scene.view_settings.view_transform = 'Filmic'
bpy.context.view_layer.update()

# ---- added for rendering (the .blend has no active camera and no usable light): camera, sun
cam_auto = bpy.data.cameras.new('AutoCamera')
cam_auto.lens = 50.0
cam_auto.sensor_width = 36.0
cam_auto.clip_end = 1000.0
ob_auto_camera = bpy.data.objects.new('AutoCamera', cam_auto)
scene.collection.objects.link(ob_auto_camera)
ob_auto_camera.location = (3.97847, -4.77416, 3.53277)
ob_auto_camera.rotation_euler = (1.09748, -7.21219e-08, 0.694738)
scene.camera = ob_auto_camera
light_auto_sun = bpy.data.lights.new('AutoSun', 'SUN')
light_auto_sun.energy = 3.0
light_auto_sun.angle = 0.0523599
ob_auto_sun = bpy.data.objects.new('AutoSun', light_auto_sun)
scene.collection.objects.link(ob_auto_sun)
ob_auto_sun.rotation_euler = (0.872665, 0.174533, 0.523599)
bpy.context.view_layer.update()

